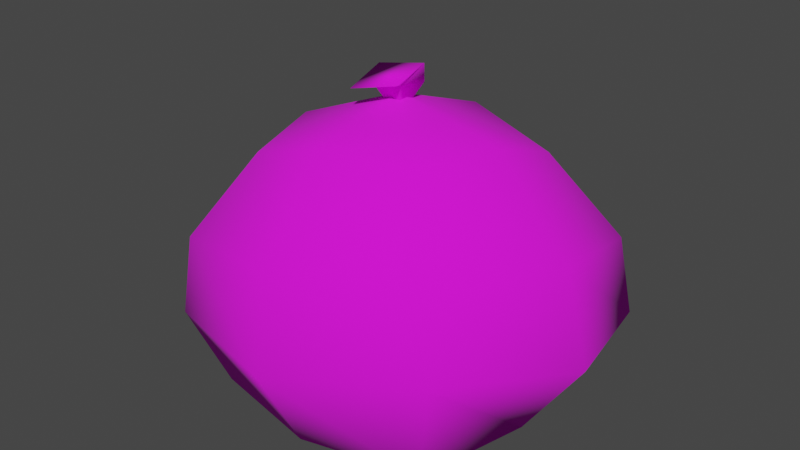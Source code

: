 # Source: garbage_bag.blend  (saved by Blender 3.4.6; exported with 4.5.12 LTS)
import bpy
from mathutils import Matrix  # noqa: F401  (used for matrix-valued properties, if any)

bpy.ops.wm.read_factory_settings(use_empty=True)
scene = bpy.context.scene
scene.name = 'Scene'

# ---- collections
col_collection = bpy.data.collections.new('Collection'); scene.collection.children.link(col_collection)

# ---- images (referenced by path relative to the original .blend; pixels are not part of the script)
import os
ASSET_DIR = os.environ.get("B2B_ASSET_DIR", "")  # directory of the original .blend (textures are referenced by path, not embedded)
HERE = os.path.dirname(os.path.abspath(__file__))  # packed textures are extracted next to this script under _unpacked/

def load_image(name, relpath, width, height, colorspace="sRGB"):
    """Load a texture the original file referenced (path relative to the .blend, or extracted next to this script)."""
    p = next((c for c in (os.path.join(HERE, relpath), os.path.join(ASSET_DIR, relpath)) if relpath and os.path.exists(c)), "")
    if p:
        img = bpy.data.images.load(p, check_existing=True)
        img.name = name
    else:  # same state as the original file: an image datablock whose file is absent (Cycles renders it pink)
        img = bpy.data.images.new(name, width, height)
        img.source = "FILE"
        img.filepath = "//" + (relpath or name)
    img.colorspace_settings.name = colorspace
    return img
img_garbage_bag_png = load_image('garbage_bag.png', 'garbage_bag.png', 1024, 1024, 'sRGB')

# ---- materials (node trees are filled in below, after node groups)
mat_garbage_bag_material = bpy.data.materials.new('garbage_bag_material')
mat_garbage_bag_material.alpha_threshold = 0.0
mat_garbage_bag_material.use_transparent_shadow = False
mat_garbage_bag_material.roughness = 0.5
mat_garbage_bag_material.line_color = (0.0, 0.0, 0.0, 1.0)

# ---- material node trees
mat_garbage_bag_material.use_nodes = True; mat_garbage_bag_material.node_tree.nodes.clear()
_N = mat_garbage_bag_material.node_tree.nodes; _L = mat_garbage_bag_material.node_tree.links
n0 = _N.new('ShaderNodeOutputMaterial'); n0.name = 'Material Output'; n0.location = (300, 300)
n1 = _N.new('ShaderNodeBsdfPrincipled'); n1.name = 'Principled BSDF'; n1.location = (10, 300)
n1.distribution = 'GGX'
n1.subsurface_method = 'RANDOM_WALK_SKIN'
n1.inputs[2].default_value = 1.0
n1.inputs[3].default_value = 1.45
n1.inputs[27].default_value = (0.0, 0.0, 0.0, 1.0)
n1.inputs[28].default_value = 1.0
n2 = _N.new('ShaderNodeTexImage'); n2.name = 'Image Texture'; n2.location = (-280, 280)
n2.image = img_garbage_bag_png
_L.new(n1.outputs[0], n0.inputs[0])
_L.new(n2.outputs[0], n1.inputs[0])
n0.is_active_output = True

# ---- world
world_world = bpy.data.worlds.new('World'); scene.world = world_world
world_world.use_nodes = True; world_world.node_tree.nodes.clear()
_N = world_world.node_tree.nodes; _L = world_world.node_tree.links
n0 = _N.new('ShaderNodeOutputWorld'); n0.name = 'World Output'; n0.location = (300, 300)
n1 = _N.new('ShaderNodeBackground'); n1.name = 'Background'; n1.location = (10, 300)
n1.inputs[0].default_value = (0.05088, 0.05088, 0.05088, 1.0)
_L.new(n1.outputs[0], n0.inputs[0])
n0.is_active_output = True
world_world.color = (0.05088, 0.05088, 0.05088)
world_world.use_sun_shadow = False
world_world.sun_shadow_jitter_overblur = 0.0

# ---- meshes
me_cube = bpy.data.meshes.new('Cube')
me_cube.from_pydata([(0.07187, 0.06767, 0.1714), (0.09113, 0.08809, 0.0002046), (0.05087, -0.05252, 0.1947), (0.08555, -0.08333, 0.0002046), (-0.05633, 0.05079, 0.1819), (-0.07923, 0.07638, 0.0002046), (-0.06728, -0.06536, 0.1772), (-0.08716, -0.08658, 0.0002046), (-0.1075, -0.003371, 0.0002046), (0.00246, 0.1038, 0.0002046), (0.1208, 0.1132, 0.04448), (-0.1095, -0.1047, 0.05709), (0.0916, -0.08435, 0.07086), (-0.08638, 0.07795, 0.06707), (-0.006947, -0.0734, 0.1971), (0.07404, 0.006124, 0.1944), (-0.0001367, -0.1045, 0.0002046), (-0.08106, -0.005693, 0.1839), (0.004052, 0.07697, 0.1879), (0.106, 0.0007885, 0.0002046), (-0.003575, 0.002039, 0.2143), (-0.004796, -0.1361, 0.06506), (-0.1524, -0.01035, 0.04689), (-5.821e-11, -1.106e-09, 0.0002046), (0.1459, 0.009245, 0.05864), (0.01051, 0.1421, 0.05882), (-0.008744, -0.002633, 0.2067), (-0.01493, -0.009931, 0.2214), (-0.007861, 0.006363, 0.2058), (-0.01339, 0.01243, 0.2194), (0.0002168, -0.001923, 0.208), (0.006413, -0.008512, 0.2242), (0.001209, 0.007129, 0.2068), (0.008618, 0.01346, 0.2213), (-0.02068, -0.02578, 0.2208), (-0.02322, 0.00565, 0.2294), (0.01023, 0.01103, 0.2349), (0.01147, -0.01921, 0.2278), (0.1122, 0.1052, 0.1056), (-0.103, -0.09918, 0.1163), (0.08294, -0.07985, 0.1345), (-0.08318, 0.07488, 0.1249), (-0.006892, -0.1221, 0.1325), (-0.136, -0.009465, 0.1142), (0.1281, 0.008833, 0.1272), (0.008429, 0.1275, 0.1235)], [], [(0, 18, 20, 15), (18, 4, 17, 20), (20, 17, 6, 14), (15, 20, 14, 2), (3, 12, 21, 16), (40, 2, 14, 42), (42, 14, 6, 39), (16, 21, 11, 7), (7, 11, 22, 8), (39, 6, 17, 43), (43, 17, 4, 41), (8, 22, 13, 5), (5, 9, 23, 8), (9, 1, 19, 23), (23, 19, 3, 16), (8, 23, 16, 7), (1, 10, 24, 19), (38, 0, 15, 44), (44, 15, 2, 40), (19, 24, 12, 3), (5, 13, 25, 9), (41, 4, 18, 45), (45, 18, 0, 38), (9, 25, 10, 1), (26, 27, 29, 28), (28, 29, 33, 32), (32, 33, 31, 30), (30, 31, 27, 26), (27, 31, 37, 34), (36, 35, 34, 37), (33, 29, 35, 36), (31, 33, 36, 37), (29, 27, 34, 35), (25, 45, 38, 10), (13, 41, 45, 25), (24, 44, 40, 12), (10, 38, 44, 24), (22, 43, 41, 13), (11, 39, 43, 22), (21, 42, 39, 11), (12, 40, 42, 21)])
me_cube.polygons.foreach_set('use_smooth', [True] * 41)
_uv = me_cube.uv_layers.new(name='UVMap')
_uv.uv.foreach_set('vector', [0.3809, 0.6584, 0.5099, 0.6518, 0.5103, 0.8434, 0.2677, 0.7704, 0.5099, 0.6518, 0.6534, 0.6717, 0.7777, 0.7361, 0.5103, 0.8434, 0.5052, 0.8548, 0.2541, 0.7576, 0.3563, 0.5707, 0.5067, 0.5814, 0.7834, 0.7255, 0.5052, 0.8548, 0.5067, 0.5814, 0.6504, 0.6062, 0.6932, 0.07935, 0.6969, 0.3659, 0.5144, 0.3446, 0.5067, 0.07306, 0.6737, 0.486, 0.6504, 0.6062, 0.5067, 0.5814, 0.5106, 0.463, 0.5106, 0.463, 0.5067, 0.5814, 0.3563, 0.5707, 0.348, 0.4662, 0.5067, 0.07306, 0.5144, 0.3446, 0.3397, 0.3617, 0.3023, 0.06306, 0.3023, 0.06306, 0.3397, 0.3617, 0.1798, 0.4175, 0.1232, 0.0934, 0.348, 0.4662, 0.3563, 0.5707, 0.2541, 0.7576, 0.217, 0.5875, 0.8103, 0.5999, 0.7777, 0.7361, 0.6534, 0.6717, 0.6675, 0.5383, 0.9058, 0.07217, 0.843, 0.4637, 0.6817, 0.4049, 0.7201, 0.05293, 0.7368, 0.6829, 0.8035, 0.8055, 0.6372, 0.8309, 0.6015, 0.6603, 0.8035, 0.8055, 0.8035, 0.9514, 0.6684, 0.9998, 0.6372, 0.8309, 0.6372, 0.8309, 0.6684, 0.9998, 0.5284, 0.9909, 0.4704, 0.8601, 0.6015, 0.6603, 0.6372, 0.8309, 0.4704, 0.8601, 0.4745, 0.7162, 0.3201, 0.05254, 0.3522, 0.4178, 0.1905, 0.499, 0.1133, 0.08005, 0.3666, 0.5381, 0.3809, 0.6584, 0.2677, 0.7704, 0.2291, 0.6347, 0.8177, 0.5814, 0.7834, 0.7255, 0.6504, 0.6062, 0.6737, 0.486, 0.9046, 0.09316, 0.8521, 0.4373, 0.6969, 0.3659, 0.6932, 0.07935, 0.7201, 0.05293, 0.6817, 0.4049, 0.5151, 0.3857, 0.5319, 0.04096, 0.6675, 0.5383, 0.6534, 0.6717, 0.5099, 0.6518, 0.5125, 0.5188, 0.5125, 0.5188, 0.5099, 0.6518, 0.3809, 0.6584, 0.3666, 0.5381, 0.5319, 0.04096, 0.5151, 0.3857, 0.3522, 0.4178, 0.3201, 0.05254, 0.5229, 0.2725, 0.4966, 0.2953, 0.499, 0.2546, 0.522, 0.2581, 0.522, 0.2581, 0.499, 0.2546, 0.5087, 0.229, 0.527, 0.2443, 0.527, 0.2443, 0.5087, 0.229, 0.5287, 0.2047, 0.5392, 0.2348, 0.5356, 0.2797, 0.5364, 0.3085, 0.4966, 0.2953, 0.5229, 0.2725, 0.4966, 0.2953, 0.5364, 0.3085, 0.5392, 0.3279, 0.4824, 0.3235, 0.5921, 0.1852, 0.5921, 0.2408, 0.5395, 0.2471, 0.5423, 0.1928, 0.5087, 0.229, 0.499, 0.2546, 0.4783, 0.2625, 0.4936, 0.2158, 0.5287, 0.2047, 0.5087, 0.229, 0.4936, 0.2158, 0.5339, 0.1852, 0.499, 0.2546, 0.4966, 0.2953, 0.4824, 0.3235, 0.4783, 0.2625, 0.5151, 0.3857, 0.5125, 0.5188, 0.3666, 0.5381, 0.3522, 0.4178, 0.6817, 0.4049, 0.6675, 0.5383, 0.5125, 0.5188, 0.5151, 0.3857, 0.8521, 0.4373, 0.8177, 0.5814, 0.6737, 0.486, 0.6969, 0.3659, 0.3522, 0.4178, 0.3666, 0.5381, 0.2291, 0.6347, 0.1905, 0.499, 0.843, 0.4637, 0.8103, 0.5999, 0.6675, 0.5383, 0.6817, 0.4049, 0.3397, 0.3617, 0.348, 0.4662, 0.217, 0.5875, 0.1798, 0.4175, 0.5144, 0.3446, 0.5106, 0.463, 0.348, 0.4662, 0.3397, 0.3617, 0.6969, 0.3659, 0.6737, 0.486, 0.5106, 0.463, 0.5144, 0.3446])
me_cube.materials.append(mat_garbage_bag_material)
me_cube.use_mirror_vertex_groups = False
me_cube.update()

# ---- objects
ob_cube = bpy.data.objects.new('Cube', me_cube)

# ---- transforms, parenting, visibility, modifiers, constraints
ob_cube.location = (0.0, 0.0, 0.0)
ob_cube.lock_rotations_4d = False
ob_cube.empty_display_type = 'ARROWS'
ob_cube.lineart.crease_threshold = 0.0

# ---- collection membership
col_collection.objects.link(ob_cube)

# ---- scene / render settings (as saved in the file)
scene.frame_start = 1; scene.frame_end = 250; scene.frame_set(1)
scene.render.engine = 'BLENDER_EEVEE_NEXT'
scene.cycles.sampling_pattern = 'TABULATED_SOBOL'
scene.cycles.use_light_tree = False
scene.view_settings.view_transform = 'Filmic'
bpy.context.view_layer.update()

# ---- added for rendering (the .blend has no active camera and no usable light): camera, sun
cam_auto = bpy.data.cameras.new('AutoCamera')
cam_auto.lens = 50.0
cam_auto.sensor_width = 36.0
cam_auto.clip_end = 1000.0
ob_auto_camera = bpy.data.objects.new('AutoCamera', cam_auto)
scene.collection.objects.link(ob_auto_camera)
ob_auto_camera.location = (0.432127, -0.51944, 0.465815)
ob_auto_camera.rotation_euler = (1.09748, -7.21219e-08, 0.694738)
scene.camera = ob_auto_camera
light_auto_sun = bpy.data.lights.new('AutoSun', 'SUN')
light_auto_sun.energy = 3.0
light_auto_sun.angle = 0.0523599
ob_auto_sun = bpy.data.objects.new('AutoSun', light_auto_sun)
scene.collection.objects.link(ob_auto_sun)
ob_auto_sun.rotation_euler = (0.872665, 0.174533, 0.523599)
bpy.context.view_layer.update()
